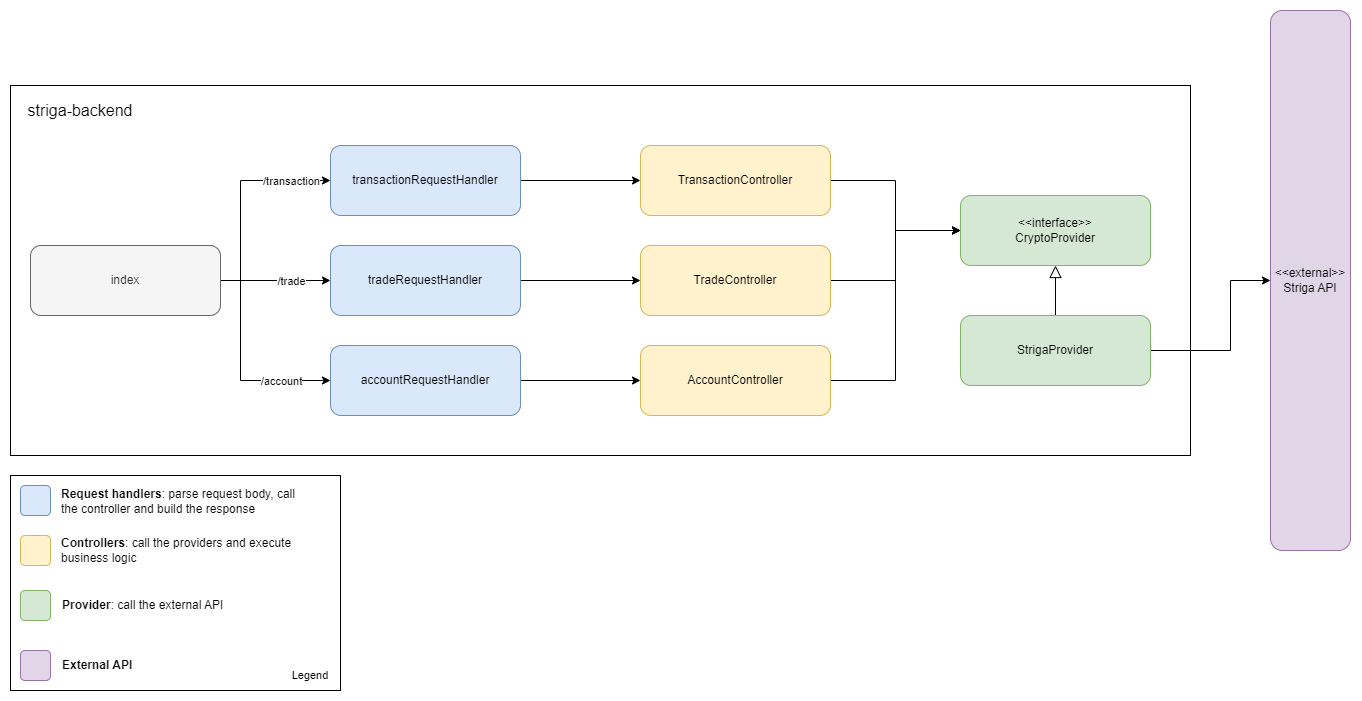

The diagram above was exported from draw.io. Its source (the exported page's mxGraphModel, read from the mxfile embedded in the PNG):
<mxGraphModel dx="2620" dy="1055" grid="1" gridSize="10" guides="1" tooltips="1" connect="1" arrows="1" fold="1" page="1" pageScale="1" pageWidth="827" pageHeight="1169" math="0" shadow="0">
  <root>
    <mxCell id="0" />
    <mxCell id="1" parent="0" />
    <mxCell id="1ulHbSdPWyD7d9-Sl5DC-15" value="" style="rounded=0;whiteSpace=wrap;html=1;" vertex="1" parent="1">
      <mxGeometry x="-160" y="100" width="1180" height="370" as="geometry" />
    </mxCell>
    <mxCell id="1ulHbSdPWyD7d9-Sl5DC-4" style="edgeStyle=orthogonalEdgeStyle;rounded=0;orthogonalLoop=1;jettySize=auto;html=1;exitX=1;exitY=0.5;exitDx=0;exitDy=0;entryX=0;entryY=0.5;entryDx=0;entryDy=0;" edge="1" parent="1" source="9H5cfMAmpEZV3VbF_fK8-1" target="9H5cfMAmpEZV3VbF_fK8-5">
      <mxGeometry relative="1" as="geometry" />
    </mxCell>
    <mxCell id="9H5cfMAmpEZV3VbF_fK8-1" value="transactionRequestHandler" style="rounded=1;whiteSpace=wrap;html=1;fillColor=#dae8fc;strokeColor=#6c8ebf;" parent="1" vertex="1">
      <mxGeometry x="160" y="160" width="190" height="70" as="geometry" />
    </mxCell>
    <mxCell id="1ulHbSdPWyD7d9-Sl5DC-5" style="edgeStyle=orthogonalEdgeStyle;rounded=0;orthogonalLoop=1;jettySize=auto;html=1;exitX=1;exitY=0.5;exitDx=0;exitDy=0;" edge="1" parent="1" source="9H5cfMAmpEZV3VbF_fK8-2" target="9H5cfMAmpEZV3VbF_fK8-6">
      <mxGeometry relative="1" as="geometry" />
    </mxCell>
    <mxCell id="9H5cfMAmpEZV3VbF_fK8-2" value="tradeRequestHandler" style="rounded=1;whiteSpace=wrap;html=1;fillColor=#dae8fc;strokeColor=#6c8ebf;" parent="1" vertex="1">
      <mxGeometry x="160" y="260" width="190" height="70" as="geometry" />
    </mxCell>
    <mxCell id="1ulHbSdPWyD7d9-Sl5DC-6" style="edgeStyle=orthogonalEdgeStyle;rounded=0;orthogonalLoop=1;jettySize=auto;html=1;exitX=1;exitY=0.5;exitDx=0;exitDy=0;entryX=0;entryY=0.5;entryDx=0;entryDy=0;" edge="1" parent="1" source="9H5cfMAmpEZV3VbF_fK8-3" target="9H5cfMAmpEZV3VbF_fK8-7">
      <mxGeometry relative="1" as="geometry" />
    </mxCell>
    <mxCell id="9H5cfMAmpEZV3VbF_fK8-3" value="accountRequestHandler" style="rounded=1;whiteSpace=wrap;html=1;fillColor=#dae8fc;strokeColor=#6c8ebf;" parent="1" vertex="1">
      <mxGeometry x="160" y="360" width="190" height="70" as="geometry" />
    </mxCell>
    <mxCell id="1ulHbSdPWyD7d9-Sl5DC-10" style="edgeStyle=orthogonalEdgeStyle;rounded=0;orthogonalLoop=1;jettySize=auto;html=1;exitX=1;exitY=0.5;exitDx=0;exitDy=0;entryX=0;entryY=0.5;entryDx=0;entryDy=0;" edge="1" parent="1" source="9H5cfMAmpEZV3VbF_fK8-5" target="9H5cfMAmpEZV3VbF_fK8-8">
      <mxGeometry relative="1" as="geometry" />
    </mxCell>
    <mxCell id="9H5cfMAmpEZV3VbF_fK8-5" value="TransactionController" style="rounded=1;whiteSpace=wrap;html=1;fillColor=#fff2cc;strokeColor=#d6b656;" parent="1" vertex="1">
      <mxGeometry x="470" y="160" width="190" height="70" as="geometry" />
    </mxCell>
    <mxCell id="1ulHbSdPWyD7d9-Sl5DC-11" style="edgeStyle=orthogonalEdgeStyle;rounded=0;orthogonalLoop=1;jettySize=auto;html=1;exitX=1;exitY=0.5;exitDx=0;exitDy=0;entryX=0;entryY=0.5;entryDx=0;entryDy=0;" edge="1" parent="1" source="9H5cfMAmpEZV3VbF_fK8-6" target="9H5cfMAmpEZV3VbF_fK8-8">
      <mxGeometry relative="1" as="geometry" />
    </mxCell>
    <mxCell id="9H5cfMAmpEZV3VbF_fK8-6" value="TradeController" style="rounded=1;whiteSpace=wrap;html=1;fillColor=#fff2cc;strokeColor=#d6b656;" parent="1" vertex="1">
      <mxGeometry x="470" y="260" width="190" height="70" as="geometry" />
    </mxCell>
    <mxCell id="1ulHbSdPWyD7d9-Sl5DC-12" style="edgeStyle=orthogonalEdgeStyle;rounded=0;orthogonalLoop=1;jettySize=auto;html=1;exitX=1;exitY=0.5;exitDx=0;exitDy=0;entryX=0;entryY=0.5;entryDx=0;entryDy=0;" edge="1" parent="1" source="9H5cfMAmpEZV3VbF_fK8-7" target="9H5cfMAmpEZV3VbF_fK8-8">
      <mxGeometry relative="1" as="geometry" />
    </mxCell>
    <mxCell id="9H5cfMAmpEZV3VbF_fK8-7" value="AccountController" style="rounded=1;whiteSpace=wrap;html=1;fillColor=#fff2cc;strokeColor=#d6b656;" parent="1" vertex="1">
      <mxGeometry x="470" y="360" width="190" height="70" as="geometry" />
    </mxCell>
    <mxCell id="9H5cfMAmpEZV3VbF_fK8-8" value="&amp;lt;&amp;lt;interface&amp;gt;&amp;gt;&lt;br&gt;CryptoProvider" style="rounded=1;whiteSpace=wrap;html=1;fillColor=#d5e8d4;strokeColor=#82b366;" parent="1" vertex="1">
      <mxGeometry x="790" y="210" width="190" height="70" as="geometry" />
    </mxCell>
    <mxCell id="1ulHbSdPWyD7d9-Sl5DC-1" style="edgeStyle=orthogonalEdgeStyle;rounded=0;orthogonalLoop=1;jettySize=auto;html=1;exitX=1;exitY=0.5;exitDx=0;exitDy=0;entryX=0;entryY=0.5;entryDx=0;entryDy=0;" edge="1" parent="1" source="9H5cfMAmpEZV3VbF_fK8-13" target="9H5cfMAmpEZV3VbF_fK8-1">
      <mxGeometry relative="1" as="geometry">
        <Array as="points">
          <mxPoint x="70" y="295" />
          <mxPoint x="70" y="195" />
        </Array>
      </mxGeometry>
    </mxCell>
    <mxCell id="1ulHbSdPWyD7d9-Sl5DC-7" value="/transaction" style="edgeLabel;html=1;align=center;verticalAlign=middle;resizable=0;points=[];" vertex="1" connectable="0" parent="1ulHbSdPWyD7d9-Sl5DC-1">
      <mxGeometry x="0.2137" y="2" relative="1" as="geometry">
        <mxPoint x="43" y="2" as="offset" />
      </mxGeometry>
    </mxCell>
    <mxCell id="1ulHbSdPWyD7d9-Sl5DC-2" style="edgeStyle=orthogonalEdgeStyle;rounded=0;orthogonalLoop=1;jettySize=auto;html=1;exitX=1;exitY=0.5;exitDx=0;exitDy=0;" edge="1" parent="1" source="9H5cfMAmpEZV3VbF_fK8-13" target="9H5cfMAmpEZV3VbF_fK8-2">
      <mxGeometry relative="1" as="geometry" />
    </mxCell>
    <mxCell id="1ulHbSdPWyD7d9-Sl5DC-8" value="/trade" style="edgeLabel;html=1;align=center;verticalAlign=middle;resizable=0;points=[];" vertex="1" connectable="0" parent="1ulHbSdPWyD7d9-Sl5DC-2">
      <mxGeometry x="0.2882" y="-3" relative="1" as="geometry">
        <mxPoint x="-1" y="-3" as="offset" />
      </mxGeometry>
    </mxCell>
    <mxCell id="1ulHbSdPWyD7d9-Sl5DC-3" style="edgeStyle=orthogonalEdgeStyle;rounded=0;orthogonalLoop=1;jettySize=auto;html=1;exitX=1;exitY=0.5;exitDx=0;exitDy=0;entryX=0;entryY=0.5;entryDx=0;entryDy=0;" edge="1" parent="1" source="9H5cfMAmpEZV3VbF_fK8-13" target="9H5cfMAmpEZV3VbF_fK8-3">
      <mxGeometry relative="1" as="geometry">
        <Array as="points">
          <mxPoint x="70" y="295" />
          <mxPoint x="70" y="395" />
        </Array>
      </mxGeometry>
    </mxCell>
    <mxCell id="1ulHbSdPWyD7d9-Sl5DC-9" value="/account" style="edgeLabel;html=1;align=center;verticalAlign=middle;resizable=0;points=[];" vertex="1" connectable="0" parent="1ulHbSdPWyD7d9-Sl5DC-3">
      <mxGeometry x="0.5848" y="-3" relative="1" as="geometry">
        <mxPoint x="-6" y="-3" as="offset" />
      </mxGeometry>
    </mxCell>
    <mxCell id="9H5cfMAmpEZV3VbF_fK8-13" value="index" style="rounded=1;whiteSpace=wrap;html=1;fillColor=#f5f5f5;strokeColor=#666666;fontColor=#333333;" parent="1" vertex="1">
      <mxGeometry x="-140" y="260" width="190" height="70" as="geometry" />
    </mxCell>
    <mxCell id="1ulHbSdPWyD7d9-Sl5DC-13" value="&amp;lt;&amp;lt;external&amp;gt;&amp;gt;&lt;br&gt;Striga API" style="rounded=1;whiteSpace=wrap;html=1;fillColor=#e1d5e7;strokeColor=#9673a6;" vertex="1" parent="1">
      <mxGeometry x="1100" y="25" width="80" height="540" as="geometry" />
    </mxCell>
    <mxCell id="1ulHbSdPWyD7d9-Sl5DC-16" value="striga-backend" style="text;html=1;strokeColor=none;fillColor=none;align=center;verticalAlign=middle;whiteSpace=wrap;rounded=0;fontSize=16;" vertex="1" parent="1">
      <mxGeometry x="-150" y="110" width="120" height="30" as="geometry" />
    </mxCell>
    <mxCell id="1ulHbSdPWyD7d9-Sl5DC-21" style="edgeStyle=orthogonalEdgeStyle;rounded=0;orthogonalLoop=1;jettySize=auto;html=1;exitX=0.5;exitY=0;exitDx=0;exitDy=0;entryX=0.5;entryY=1;entryDx=0;entryDy=0;endArrow=block;endFill=0;startSize=6;endSize=10;" edge="1" parent="1" source="1ulHbSdPWyD7d9-Sl5DC-18" target="9H5cfMAmpEZV3VbF_fK8-8">
      <mxGeometry relative="1" as="geometry" />
    </mxCell>
    <mxCell id="1ulHbSdPWyD7d9-Sl5DC-22" style="edgeStyle=orthogonalEdgeStyle;rounded=0;orthogonalLoop=1;jettySize=auto;html=1;exitX=1;exitY=0.5;exitDx=0;exitDy=0;entryX=0;entryY=0.5;entryDx=0;entryDy=0;" edge="1" parent="1" source="1ulHbSdPWyD7d9-Sl5DC-18" target="1ulHbSdPWyD7d9-Sl5DC-13">
      <mxGeometry relative="1" as="geometry">
        <Array as="points">
          <mxPoint x="1060" y="365" />
          <mxPoint x="1060" y="295" />
        </Array>
      </mxGeometry>
    </mxCell>
    <mxCell id="1ulHbSdPWyD7d9-Sl5DC-18" value="StrigaProvider" style="rounded=1;whiteSpace=wrap;html=1;fillColor=#d5e8d4;strokeColor=#82b366;" vertex="1" parent="1">
      <mxGeometry x="790" y="330" width="190" height="70" as="geometry" />
    </mxCell>
    <mxCell id="1ulHbSdPWyD7d9-Sl5DC-34" value="" style="group" vertex="1" connectable="0" parent="1">
      <mxGeometry x="-160" y="490" width="360" height="215" as="geometry" />
    </mxCell>
    <mxCell id="1ulHbSdPWyD7d9-Sl5DC-24" value="" style="rounded=0;whiteSpace=wrap;html=1;" vertex="1" parent="1ulHbSdPWyD7d9-Sl5DC-34">
      <mxGeometry width="330" height="215" as="geometry" />
    </mxCell>
    <mxCell id="1ulHbSdPWyD7d9-Sl5DC-25" value="" style="rounded=1;whiteSpace=wrap;html=1;fillColor=#dae8fc;strokeColor=#6c8ebf;" vertex="1" parent="1ulHbSdPWyD7d9-Sl5DC-34">
      <mxGeometry x="10" y="10" width="30" height="30" as="geometry" />
    </mxCell>
    <mxCell id="1ulHbSdPWyD7d9-Sl5DC-26" value="&lt;div style=&quot;text-align: left;&quot;&gt;&lt;b style=&quot;background-color: initial;&quot;&gt;Request handlers&lt;/b&gt;&lt;span style=&quot;background-color: initial;&quot;&gt;: parse request body, call the controller and build the response&lt;/span&gt;&lt;/div&gt;" style="text;html=1;strokeColor=none;fillColor=none;align=center;verticalAlign=middle;whiteSpace=wrap;rounded=0;" vertex="1" parent="1ulHbSdPWyD7d9-Sl5DC-34">
      <mxGeometry x="50" y="11" width="250" height="30" as="geometry" />
    </mxCell>
    <mxCell id="1ulHbSdPWyD7d9-Sl5DC-27" value="" style="rounded=1;whiteSpace=wrap;html=1;fillColor=#fff2cc;strokeColor=#d6b656;" vertex="1" parent="1ulHbSdPWyD7d9-Sl5DC-34">
      <mxGeometry x="10" y="60" width="30" height="30" as="geometry" />
    </mxCell>
    <mxCell id="1ulHbSdPWyD7d9-Sl5DC-28" value="&lt;div style=&quot;text-align: left;&quot;&gt;&lt;b style=&quot;background-color: initial;&quot;&gt;Controllers&lt;/b&gt;&lt;span style=&quot;background-color: initial;&quot;&gt;: call the providers and execute business logic&lt;/span&gt;&lt;/div&gt;" style="text;html=1;strokeColor=none;fillColor=none;align=center;verticalAlign=middle;whiteSpace=wrap;rounded=0;" vertex="1" parent="1ulHbSdPWyD7d9-Sl5DC-34">
      <mxGeometry x="50" y="60" width="250" height="30" as="geometry" />
    </mxCell>
    <mxCell id="1ulHbSdPWyD7d9-Sl5DC-29" value="" style="rounded=1;whiteSpace=wrap;html=1;fillColor=#d5e8d4;strokeColor=#82b366;" vertex="1" parent="1ulHbSdPWyD7d9-Sl5DC-34">
      <mxGeometry x="10" y="115" width="30" height="30" as="geometry" />
    </mxCell>
    <mxCell id="1ulHbSdPWyD7d9-Sl5DC-30" value="&lt;div style=&quot;&quot;&gt;&lt;b style=&quot;background-color: initial;&quot;&gt;Provider&lt;/b&gt;&lt;span style=&quot;background-color: initial;&quot;&gt;: call the external API&lt;/span&gt;&lt;/div&gt;" style="text;html=1;strokeColor=none;fillColor=none;align=left;verticalAlign=middle;whiteSpace=wrap;rounded=0;" vertex="1" parent="1ulHbSdPWyD7d9-Sl5DC-34">
      <mxGeometry x="50" y="115" width="250" height="30" as="geometry" />
    </mxCell>
    <mxCell id="1ulHbSdPWyD7d9-Sl5DC-31" value="" style="rounded=1;whiteSpace=wrap;html=1;fillColor=#e1d5e7;strokeColor=#9673a6;" vertex="1" parent="1ulHbSdPWyD7d9-Sl5DC-34">
      <mxGeometry x="10" y="175" width="30" height="30" as="geometry" />
    </mxCell>
    <mxCell id="1ulHbSdPWyD7d9-Sl5DC-32" value="&lt;div style=&quot;&quot;&gt;&lt;b style=&quot;background-color: initial;&quot;&gt;External API&lt;/b&gt;&lt;/div&gt;" style="text;html=1;strokeColor=none;fillColor=none;align=left;verticalAlign=middle;whiteSpace=wrap;rounded=0;" vertex="1" parent="1ulHbSdPWyD7d9-Sl5DC-34">
      <mxGeometry x="50" y="175" width="250" height="30" as="geometry" />
    </mxCell>
    <mxCell id="1ulHbSdPWyD7d9-Sl5DC-33" value="Legend" style="text;html=1;strokeColor=none;fillColor=none;align=center;verticalAlign=middle;whiteSpace=wrap;rounded=0;fontSize=11;" vertex="1" parent="1ulHbSdPWyD7d9-Sl5DC-34">
      <mxGeometry x="240" y="185" width="120" height="30" as="geometry" />
    </mxCell>
  </root>
</mxGraphModel>